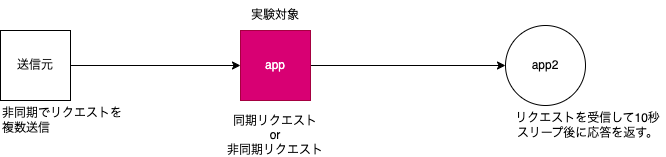

The diagram above was exported from draw.io. Its source (the exported page's mxGraphModel, read from the mxfile embedded in the PNG):
<mxGraphModel dx="883" dy="365" grid="1" gridSize="10" guides="1" tooltips="1" connect="1" arrows="1" fold="1" page="1" pageScale="1" pageWidth="1169" pageHeight="827" math="0" shadow="0">
  <root>
    <mxCell id="0" />
    <mxCell id="1" parent="0" />
    <mxCell id="4" value="" style="edgeStyle=none;html=1;" edge="1" parent="1" source="2" target="3">
      <mxGeometry relative="1" as="geometry" />
    </mxCell>
    <mxCell id="2" value="送信元" style="whiteSpace=wrap;html=1;aspect=fixed;" vertex="1" parent="1">
      <mxGeometry x="40" y="90" width="70" height="70" as="geometry" />
    </mxCell>
    <mxCell id="6" value="" style="edgeStyle=none;html=1;" edge="1" parent="1" source="3" target="5">
      <mxGeometry relative="1" as="geometry" />
    </mxCell>
    <mxCell id="3" value="app" style="whiteSpace=wrap;html=1;aspect=fixed;fillColor=#d80073;fontColor=#ffffff;strokeColor=#A50040;" vertex="1" parent="1">
      <mxGeometry x="280" y="90" width="70" height="70" as="geometry" />
    </mxCell>
    <mxCell id="5" value="app2" style="ellipse;whiteSpace=wrap;html=1;" vertex="1" parent="1">
      <mxGeometry x="545" y="85" width="80" height="80" as="geometry" />
    </mxCell>
    <mxCell id="7" value="同期リクエスト&lt;br&gt;or&lt;br&gt;非同期リクエスト" style="text;html=1;strokeColor=none;fillColor=none;align=center;verticalAlign=middle;whiteSpace=wrap;rounded=0;" vertex="1" parent="1">
      <mxGeometry x="260" y="180" width="110" height="30" as="geometry" />
    </mxCell>
    <mxCell id="8" value="リクエストを受信して10秒スリープ後に応答を返す。" style="text;html=1;strokeColor=none;fillColor=none;align=center;verticalAlign=middle;whiteSpace=wrap;rounded=0;" vertex="1" parent="1">
      <mxGeometry x="550" y="170" width="155" height="30" as="geometry" />
    </mxCell>
    <mxCell id="9" value="実験対象" style="text;html=1;strokeColor=none;fillColor=none;align=center;verticalAlign=middle;whiteSpace=wrap;rounded=0;" vertex="1" parent="1">
      <mxGeometry x="285" y="60" width="60" height="30" as="geometry" />
    </mxCell>
    <mxCell id="10" value="非同期でリクエストを&lt;br&gt;複数送信" style="text;html=1;strokeColor=none;fillColor=none;align=left;verticalAlign=middle;whiteSpace=wrap;rounded=0;" vertex="1" parent="1">
      <mxGeometry x="40" y="165" width="130" height="30" as="geometry" />
    </mxCell>
  </root>
</mxGraphModel>